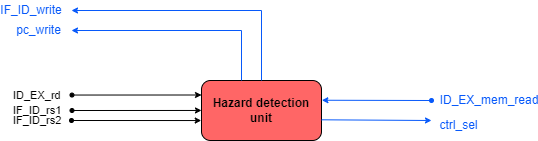

The diagram above was exported from draw.io. Its source (the exported page's mxGraphModel, read from the mxfile embedded in the PNG):
<mxGraphModel dx="1108" dy="403" grid="1" gridSize="10" guides="1" tooltips="1" connect="1" arrows="1" fold="1" page="1" pageScale="1" pageWidth="827" pageHeight="1169" math="0" shadow="0">
  <root>
    <mxCell id="65_fodz_w8r-EEu7omoC-0" />
    <mxCell id="65_fodz_w8r-EEu7omoC-1" parent="65_fodz_w8r-EEu7omoC-0" />
    <mxCell id="tnLRwObLPKVlLpolUfmU-0" value="&lt;b&gt;Hazard detection unit&lt;/b&gt;" style="rounded=1;whiteSpace=wrap;html=1;fillColor=#FF6666;" parent="65_fodz_w8r-EEu7omoC-1" vertex="1">
      <mxGeometry x="500" y="240" width="120" height="60" as="geometry" />
    </mxCell>
    <mxCell id="K2n4nN0q9Xijr7yA-lhY-0" value="" style="endArrow=classic;html=1;rounded=0;startSize=4;endSize=4;startArrow=oval;startFill=1;entryX=1.003;entryY=0.329;entryDx=0;entryDy=0;entryPerimeter=0;strokeColor=#0759FA;" parent="65_fodz_w8r-EEu7omoC-1" edge="1">
      <mxGeometry width="50" height="50" relative="1" as="geometry">
        <mxPoint x="730" y="260" as="sourcePoint" />
        <mxPoint x="620.3599999999999" y="259.74" as="targetPoint" />
        <Array as="points" />
      </mxGeometry>
    </mxCell>
    <mxCell id="K2n4nN0q9Xijr7yA-lhY-1" value="ID_EX_mem_read" style="text;html=1;strokeColor=none;fillColor=none;align=center;verticalAlign=middle;whiteSpace=wrap;rounded=0;fontColor=#0759FA;" parent="65_fodz_w8r-EEu7omoC-1" vertex="1">
      <mxGeometry x="740" y="250" width="95.5" height="20" as="geometry" />
    </mxCell>
    <mxCell id="ayquMIQG7lfUL74zylmh-0" value="" style="endArrow=classic;html=1;rounded=0;startSize=4;endSize=4;startArrow=oval;startFill=1;entryX=-0.004;entryY=0.312;entryDx=0;entryDy=0;entryPerimeter=0;" parent="65_fodz_w8r-EEu7omoC-1" edge="1">
      <mxGeometry width="50" height="50" relative="1" as="geometry">
        <mxPoint x="370.48" y="270" as="sourcePoint" />
        <mxPoint x="500" y="269.96000000000004" as="targetPoint" />
        <Array as="points">
          <mxPoint x="370.48" y="270" />
        </Array>
      </mxGeometry>
    </mxCell>
    <mxCell id="ayquMIQG7lfUL74zylmh-1" value="" style="endArrow=classic;html=1;rounded=0;startSize=4;endSize=4;startArrow=oval;startFill=1;entryX=-0.002;entryY=0.438;entryDx=0;entryDy=0;entryPerimeter=0;" parent="65_fodz_w8r-EEu7omoC-1" edge="1">
      <mxGeometry width="50" height="50" relative="1" as="geometry">
        <mxPoint x="370" y="280" as="sourcePoint" />
        <mxPoint x="499.7600000000002" y="280.03999999999996" as="targetPoint" />
        <Array as="points">
          <mxPoint x="370" y="280" />
        </Array>
      </mxGeometry>
    </mxCell>
    <mxCell id="ayquMIQG7lfUL74zylmh-2" value="&lt;font style=&quot;font-size: 11px&quot;&gt;IF_ID_rs1&lt;/font&gt;" style="text;html=1;strokeColor=none;fillColor=none;align=left;verticalAlign=middle;whiteSpace=wrap;rounded=0;" parent="65_fodz_w8r-EEu7omoC-1" vertex="1">
      <mxGeometry x="310" y="265" width="40" height="10" as="geometry" />
    </mxCell>
    <mxCell id="ayquMIQG7lfUL74zylmh-3" value="" style="endArrow=classic;html=1;rounded=0;startSize=4;endSize=4;startArrow=oval;startFill=1;entryX=-0.004;entryY=0.312;entryDx=0;entryDy=0;entryPerimeter=0;" parent="65_fodz_w8r-EEu7omoC-1" edge="1">
      <mxGeometry width="50" height="50" relative="1" as="geometry">
        <mxPoint x="370.48" y="254.53999999999996" as="sourcePoint" />
        <mxPoint x="500" y="254.5" as="targetPoint" />
        <Array as="points">
          <mxPoint x="370.48" y="254.53999999999996" />
        </Array>
      </mxGeometry>
    </mxCell>
    <mxCell id="ayquMIQG7lfUL74zylmh-4" value="&lt;span style=&quot;font-size: 11px&quot;&gt;ID_EX_rd&lt;/span&gt;" style="text;html=1;strokeColor=none;fillColor=none;align=left;verticalAlign=middle;whiteSpace=wrap;rounded=0;" parent="65_fodz_w8r-EEu7omoC-1" vertex="1">
      <mxGeometry x="310" y="250" width="40" height="10" as="geometry" />
    </mxCell>
    <mxCell id="ayquMIQG7lfUL74zylmh-5" value="&lt;font style=&quot;font-size: 11px&quot;&gt;IF_ID_rs2&lt;/font&gt;" style="text;html=1;strokeColor=none;fillColor=none;align=left;verticalAlign=middle;whiteSpace=wrap;rounded=0;" parent="65_fodz_w8r-EEu7omoC-1" vertex="1">
      <mxGeometry x="310" y="275" width="40" height="10" as="geometry" />
    </mxCell>
    <mxCell id="oUJzi13vbqlsJ95Zpxw--0" value="" style="endArrow=classic;html=1;rounded=0;startSize=4;endSize=4;strokeColor=#0759FA;exitX=1.001;exitY=0.655;exitDx=0;exitDy=0;exitPerimeter=0;" parent="65_fodz_w8r-EEu7omoC-1" edge="1">
      <mxGeometry width="50" height="50" relative="1" as="geometry">
        <mxPoint x="620.1199999999999" y="279.29999999999995" as="sourcePoint" />
        <mxPoint x="730" y="280" as="targetPoint" />
        <Array as="points">
          <mxPoint x="730" y="280" />
        </Array>
      </mxGeometry>
    </mxCell>
    <mxCell id="oUJzi13vbqlsJ95Zpxw--1" value="ctrl_sel" style="text;html=1;strokeColor=none;fillColor=none;align=center;verticalAlign=middle;whiteSpace=wrap;rounded=0;fontColor=#0759FA;" parent="65_fodz_w8r-EEu7omoC-1" vertex="1">
      <mxGeometry x="740" y="275" width="35" height="20" as="geometry" />
    </mxCell>
    <mxCell id="70kDy32-AYyH7_ilTe6u-0" value="" style="endArrow=classic;html=1;rounded=0;startSize=4;endSize=4;strokeColor=#0759FA;exitX=0.5;exitY=0;exitDx=0;exitDy=0;" parent="65_fodz_w8r-EEu7omoC-1" source="tnLRwObLPKVlLpolUfmU-0" edge="1">
      <mxGeometry width="50" height="50" relative="1" as="geometry">
        <mxPoint x="559.9999999999999" y="219.99999999999994" as="sourcePoint" />
        <mxPoint x="370" y="170" as="targetPoint" />
        <Array as="points">
          <mxPoint x="560" y="170" />
          <mxPoint x="370" y="170" />
        </Array>
      </mxGeometry>
    </mxCell>
    <mxCell id="70kDy32-AYyH7_ilTe6u-1" value="" style="endArrow=classic;html=1;rounded=0;startSize=4;endSize=4;strokeColor=#0759FA;exitX=0.5;exitY=0;exitDx=0;exitDy=0;" parent="65_fodz_w8r-EEu7omoC-1" edge="1">
      <mxGeometry width="50" height="50" relative="1" as="geometry">
        <mxPoint x="540" y="240" as="sourcePoint" />
        <mxPoint x="370" y="190" as="targetPoint" />
        <Array as="points">
          <mxPoint x="540" y="190" />
        </Array>
      </mxGeometry>
    </mxCell>
    <mxCell id="bBz8peXror2I47T2BRuF-0" value="pc_write" style="text;html=1;strokeColor=none;fillColor=none;align=center;verticalAlign=middle;whiteSpace=wrap;rounded=0;fontColor=#0759FA;rotation=0;" parent="65_fodz_w8r-EEu7omoC-1" vertex="1">
      <mxGeometry x="315" y="180" width="45" height="20" as="geometry" />
    </mxCell>
    <mxCell id="bBz8peXror2I47T2BRuF-1" value="IF_ID_write" style="text;html=1;strokeColor=none;fillColor=none;align=center;verticalAlign=middle;whiteSpace=wrap;rounded=0;fontColor=#0759FA;rotation=0;" parent="65_fodz_w8r-EEu7omoC-1" vertex="1">
      <mxGeometry x="300" y="160" width="60" height="20" as="geometry" />
    </mxCell>
  </root>
</mxGraphModel>